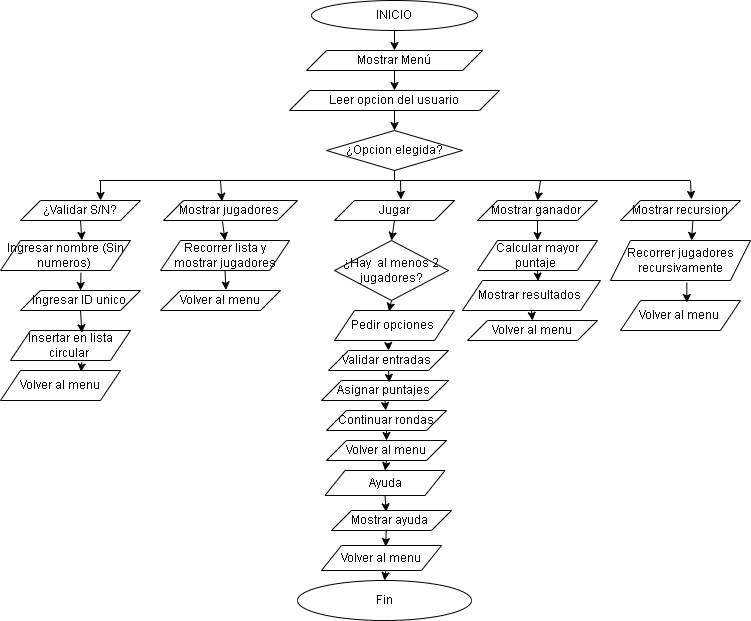

The diagram above was exported from draw.io. Its source (the exported page's mxGraphModel, read from the mxfile embedded in the PNG):
<mxGraphModel dx="1026" dy="547" grid="1" gridSize="10" guides="1" tooltips="1" connect="1" arrows="1" fold="1" page="1" pageScale="1" pageWidth="827" pageHeight="1169" math="0" shadow="0">
  <root>
    <mxCell id="0" />
    <mxCell id="1" parent="0" />
    <mxCell id="3204jr-bfJ8yrKAqwR_6-2" parent="1" style="ellipse;whiteSpace=wrap;html=1;" value="INICIO" vertex="1">
      <mxGeometry height="30" width="166" x="331" y="40" as="geometry" />
    </mxCell>
    <mxCell id="3204jr-bfJ8yrKAqwR_6-3" edge="1" parent="1" source="3204jr-bfJ8yrKAqwR_6-2" style="endArrow=classic;html=1;rounded=0;exitX=0.5;exitY=1;exitDx=0;exitDy=0;entryX=0.5;entryY=0;entryDx=0;entryDy=0;" target="3204jr-bfJ8yrKAqwR_6-9" value="">
      <mxGeometry height="50" relative="1" width="50" as="geometry">
        <mxPoint x="450" y="290" as="sourcePoint" />
        <mxPoint x="414" y="120" as="targetPoint" />
      </mxGeometry>
    </mxCell>
    <mxCell id="3204jr-bfJ8yrKAqwR_6-5" edge="1" parent="1" source="3204jr-bfJ8yrKAqwR_6-9" style="endArrow=classic;html=1;rounded=0;exitX=0.5;exitY=1;exitDx=0;exitDy=0;entryX=0.5;entryY=0;entryDx=0;entryDy=0;" target="3204jr-bfJ8yrKAqwR_6-6" value="">
      <mxGeometry height="50" relative="1" width="50" as="geometry">
        <Array as="points" />
        <mxPoint x="414" y="160" as="sourcePoint" />
        <mxPoint x="430" y="190" as="targetPoint" />
      </mxGeometry>
    </mxCell>
    <mxCell id="3204jr-bfJ8yrKAqwR_6-6" parent="1" style="shape=parallelogram;perimeter=parallelogramPerimeter;whiteSpace=wrap;html=1;fixedSize=1;" value="Leer opcion del usuario" vertex="1">
      <mxGeometry height="20" width="210" x="309" y="130" as="geometry" />
    </mxCell>
    <mxCell id="3204jr-bfJ8yrKAqwR_6-7" parent="1" style="rhombus;whiteSpace=wrap;html=1;" value="¿Opcion elegida?" vertex="1">
      <mxGeometry height="40" width="136" x="346" y="170" as="geometry" />
    </mxCell>
    <mxCell id="3204jr-bfJ8yrKAqwR_6-8" edge="1" parent="1" source="3204jr-bfJ8yrKAqwR_6-6" style="endArrow=classic;html=1;rounded=0;exitX=0.5;exitY=1;exitDx=0;exitDy=0;entryX=0.5;entryY=0;entryDx=0;entryDy=0;" target="3204jr-bfJ8yrKAqwR_6-7" value="">
      <mxGeometry height="50" relative="1" width="50" as="geometry">
        <mxPoint x="460" y="300" as="sourcePoint" />
        <mxPoint x="510" y="250" as="targetPoint" />
      </mxGeometry>
    </mxCell>
    <mxCell id="3204jr-bfJ8yrKAqwR_6-9" parent="1" style="shape=parallelogram;perimeter=parallelogramPerimeter;whiteSpace=wrap;html=1;fixedSize=1;" value="Mostrar Menú" vertex="1">
      <mxGeometry height="20" width="176" x="326" y="90" as="geometry" />
    </mxCell>
    <mxCell id="3204jr-bfJ8yrKAqwR_6-12" parent="1" style="shape=parallelogram;perimeter=parallelogramPerimeter;whiteSpace=wrap;html=1;fixedSize=1;" value="¿Validar S/N?" vertex="1">
      <mxGeometry height="20" width="120" x="40" y="240" as="geometry" />
    </mxCell>
    <mxCell id="3204jr-bfJ8yrKAqwR_6-14" parent="1" style="shape=parallelogram;perimeter=parallelogramPerimeter;whiteSpace=wrap;html=1;fixedSize=1;" value="Ingresar nombre (Sin numeros)&amp;nbsp;" vertex="1">
      <mxGeometry height="30" width="130" x="20" y="280" as="geometry" />
    </mxCell>
    <mxCell id="3204jr-bfJ8yrKAqwR_6-15" parent="1" style="shape=parallelogram;perimeter=parallelogramPerimeter;whiteSpace=wrap;html=1;fixedSize=1;" value="Insertar en lista circular&amp;nbsp;" vertex="1">
      <mxGeometry height="30" width="120" x="30" y="370" as="geometry" />
    </mxCell>
    <mxCell id="3204jr-bfJ8yrKAqwR_6-16" parent="1" style="shape=parallelogram;perimeter=parallelogramPerimeter;whiteSpace=wrap;html=1;fixedSize=1;" value="Volver al menu" vertex="1">
      <mxGeometry height="30" width="120" x="20" y="410" as="geometry" />
    </mxCell>
    <mxCell id="3204jr-bfJ8yrKAqwR_6-18" parent="1" style="shape=parallelogram;perimeter=parallelogramPerimeter;whiteSpace=wrap;html=1;fixedSize=1;" value="Ingresar ID unico&amp;nbsp;" vertex="1">
      <mxGeometry height="20" width="120" x="40" y="330" as="geometry" />
    </mxCell>
    <mxCell id="3204jr-bfJ8yrKAqwR_6-22" parent="1" style="rhombus;whiteSpace=wrap;html=1;" value="¿Hay&amp;nbsp; al menos 2 jugadores?" vertex="1">
      <mxGeometry height="60" width="114" x="354" y="280" as="geometry" />
    </mxCell>
    <mxCell id="3204jr-bfJ8yrKAqwR_6-34" parent="1" style="shape=parallelogram;perimeter=parallelogramPerimeter;whiteSpace=wrap;html=1;fixedSize=1;" value="Asignar puntajes&amp;nbsp;" vertex="1">
      <mxGeometry height="20" width="127" x="341" y="420" as="geometry" />
    </mxCell>
    <mxCell id="3204jr-bfJ8yrKAqwR_6-35" parent="1" style="shape=parallelogram;perimeter=parallelogramPerimeter;whiteSpace=wrap;html=1;fixedSize=1;" value="Validar entradas&amp;nbsp;" vertex="1">
      <mxGeometry height="20" width="120" x="348" y="390" as="geometry" />
    </mxCell>
    <mxCell id="3204jr-bfJ8yrKAqwR_6-36" parent="1" style="shape=parallelogram;perimeter=parallelogramPerimeter;whiteSpace=wrap;html=1;fixedSize=1;" value="Volver al menu" vertex="1">
      <mxGeometry height="20" width="120" x="346" y="480" as="geometry" />
    </mxCell>
    <mxCell id="3204jr-bfJ8yrKAqwR_6-37" parent="1" style="shape=parallelogram;perimeter=parallelogramPerimeter;whiteSpace=wrap;html=1;fixedSize=1;" value="Continuar rondas" vertex="1">
      <mxGeometry height="20" width="120" x="346" y="450" as="geometry" />
    </mxCell>
    <mxCell id="3204jr-bfJ8yrKAqwR_6-56" parent="1" style="shape=parallelogram;perimeter=parallelogramPerimeter;whiteSpace=wrap;html=1;fixedSize=1;" value="Volver al menu" vertex="1">
      <mxGeometry height="20" width="130" x="487" y="360" as="geometry" />
    </mxCell>
    <mxCell id="3204jr-bfJ8yrKAqwR_6-58" parent="1" style="shape=parallelogram;perimeter=parallelogramPerimeter;whiteSpace=wrap;html=1;fixedSize=1;" value="Mostrar resultados&amp;nbsp;" vertex="1">
      <mxGeometry height="30" width="138" x="482" y="320" as="geometry" />
    </mxCell>
    <mxCell id="3204jr-bfJ8yrKAqwR_6-60" parent="1" style="ellipse;whiteSpace=wrap;html=1;" value="Fin" vertex="1">
      <mxGeometry height="40" width="174" x="317" y="620" as="geometry" />
    </mxCell>
    <mxCell id="3204jr-bfJ8yrKAqwR_6-68" parent="1" style="shape=parallelogram;perimeter=parallelogramPerimeter;whiteSpace=wrap;html=1;fixedSize=1;" value="Mostrar jugadores&amp;nbsp;" vertex="1">
      <mxGeometry height="20" width="134" x="183" y="240" as="geometry" />
    </mxCell>
    <mxCell id="3204jr-bfJ8yrKAqwR_6-69" parent="1" style="shape=parallelogram;perimeter=parallelogramPerimeter;whiteSpace=wrap;html=1;fixedSize=1;" value="Jugar" vertex="1">
      <mxGeometry height="20" width="120" x="354" y="240" as="geometry" />
    </mxCell>
    <mxCell id="3204jr-bfJ8yrKAqwR_6-70" parent="1" style="shape=parallelogram;perimeter=parallelogramPerimeter;whiteSpace=wrap;html=1;fixedSize=1;" value="Mostrar ganador&amp;nbsp;" vertex="1">
      <mxGeometry height="20" width="120" x="497" y="240" as="geometry" />
    </mxCell>
    <mxCell id="3204jr-bfJ8yrKAqwR_6-71" parent="1" style="shape=parallelogram;perimeter=parallelogramPerimeter;whiteSpace=wrap;html=1;fixedSize=1;" value="Mostrar recursion" vertex="1">
      <mxGeometry height="20" width="120" x="640" y="240" as="geometry" />
    </mxCell>
    <mxCell id="3204jr-bfJ8yrKAqwR_6-72" parent="1" style="shape=parallelogram;perimeter=parallelogramPerimeter;whiteSpace=wrap;html=1;fixedSize=1;" value="Recorrer lista y mostrar jugadores" vertex="1">
      <mxGeometry height="30" width="129" x="180" y="280" as="geometry" />
    </mxCell>
    <mxCell id="3204jr-bfJ8yrKAqwR_6-73" parent="1" style="shape=parallelogram;perimeter=parallelogramPerimeter;whiteSpace=wrap;html=1;fixedSize=1;" value="Volver al menu" vertex="1">
      <mxGeometry height="20" width="120" x="180" y="330" as="geometry" />
    </mxCell>
    <mxCell id="3204jr-bfJ8yrKAqwR_6-74" parent="1" style="shape=parallelogram;perimeter=parallelogramPerimeter;whiteSpace=wrap;html=1;fixedSize=1;" value="Calcular mayor puntaje&amp;nbsp;" vertex="1">
      <mxGeometry height="30" width="120" x="497" y="280" as="geometry" />
    </mxCell>
    <mxCell id="3204jr-bfJ8yrKAqwR_6-75" parent="1" style="shape=parallelogram;perimeter=parallelogramPerimeter;whiteSpace=wrap;html=1;fixedSize=1;" value="Recorrer jugadores recursivamente" vertex="1">
      <mxGeometry height="40" width="140" x="630" y="280" as="geometry" />
    </mxCell>
    <mxCell id="3204jr-bfJ8yrKAqwR_6-76" parent="1" style="shape=parallelogram;perimeter=parallelogramPerimeter;whiteSpace=wrap;html=1;fixedSize=1;" value="Volver al menu&amp;nbsp;" vertex="1">
      <mxGeometry height="30" width="120" x="640" y="340" as="geometry" />
    </mxCell>
    <mxCell id="3204jr-bfJ8yrKAqwR_6-77" parent="1" style="shape=parallelogram;perimeter=parallelogramPerimeter;whiteSpace=wrap;html=1;fixedSize=1;" value="Pedir opciones&amp;nbsp;" vertex="1">
      <mxGeometry height="30" width="120" x="354" y="350" as="geometry" />
    </mxCell>
    <mxCell id="3204jr-bfJ8yrKAqwR_6-78" parent="1" style="shape=parallelogram;perimeter=parallelogramPerimeter;whiteSpace=wrap;html=1;fixedSize=1;" value="Ayuda" vertex="1">
      <mxGeometry height="25" width="120" x="344.5" y="510" as="geometry" />
    </mxCell>
    <mxCell id="3204jr-bfJ8yrKAqwR_6-79" parent="1" style="shape=parallelogram;perimeter=parallelogramPerimeter;whiteSpace=wrap;html=1;fixedSize=1;" value="Mostrar ayuda&amp;nbsp;" vertex="1">
      <mxGeometry height="20" width="120" x="351" y="550" as="geometry" />
    </mxCell>
    <mxCell id="3204jr-bfJ8yrKAqwR_6-80" parent="1" style="shape=parallelogram;perimeter=parallelogramPerimeter;whiteSpace=wrap;html=1;fixedSize=1;" value="Volver al menu" vertex="1">
      <mxGeometry height="25" width="120" x="341" y="585" as="geometry" />
    </mxCell>
    <mxCell id="3204jr-bfJ8yrKAqwR_6-81" edge="1" parent="1" style="endArrow=none;html=1;rounded=0;" value="">
      <mxGeometry height="50" relative="1" width="50" as="geometry">
        <mxPoint x="118.52" y="220" as="sourcePoint" />
        <mxPoint x="709.472380952381" y="220" as="targetPoint" />
      </mxGeometry>
    </mxCell>
    <mxCell id="3204jr-bfJ8yrKAqwR_6-82" edge="1" parent="1" style="endArrow=classic;html=1;rounded=0;entryX=0.667;entryY=0;entryDx=0;entryDy=0;entryPerimeter=0;" target="3204jr-bfJ8yrKAqwR_6-12" value="">
      <mxGeometry height="50" relative="1" width="50" as="geometry">
        <mxPoint x="120" y="220" as="sourcePoint" />
        <mxPoint x="220" y="130" as="targetPoint" />
      </mxGeometry>
    </mxCell>
    <mxCell id="3204jr-bfJ8yrKAqwR_6-83" edge="1" parent="1" style="endArrow=classic;html=1;rounded=0;entryX=0.436;entryY=0.04;entryDx=0;entryDy=0;entryPerimeter=0;" target="3204jr-bfJ8yrKAqwR_6-68" value="">
      <mxGeometry height="50" relative="1" width="50" as="geometry">
        <mxPoint x="240" y="220" as="sourcePoint" />
        <mxPoint x="290" y="180" as="targetPoint" />
      </mxGeometry>
    </mxCell>
    <mxCell id="3204jr-bfJ8yrKAqwR_6-84" edge="1" parent="1" style="endArrow=classic;html=1;rounded=0;entryX=0.554;entryY=-0.055;entryDx=0;entryDy=0;entryPerimeter=0;" target="3204jr-bfJ8yrKAqwR_6-69" value="">
      <mxGeometry height="50" relative="1" width="50" as="geometry">
        <mxPoint x="420" y="220" as="sourcePoint" />
        <mxPoint x="560" y="160" as="targetPoint" />
      </mxGeometry>
    </mxCell>
    <mxCell id="3204jr-bfJ8yrKAqwR_6-85" edge="1" parent="1" style="endArrow=classic;html=1;rounded=0;entryX=0.5;entryY=0;entryDx=0;entryDy=0;" target="3204jr-bfJ8yrKAqwR_6-70" value="">
      <mxGeometry height="50" relative="1" width="50" as="geometry">
        <mxPoint x="560" y="220" as="sourcePoint" />
        <mxPoint x="630" y="160" as="targetPoint" />
      </mxGeometry>
    </mxCell>
    <mxCell id="3204jr-bfJ8yrKAqwR_6-86" edge="1" parent="1" style="endArrow=classic;html=1;rounded=0;entryX=0.591;entryY=-0.055;entryDx=0;entryDy=0;entryPerimeter=0;" target="3204jr-bfJ8yrKAqwR_6-71" value="">
      <mxGeometry height="50" relative="1" width="50" as="geometry">
        <mxPoint x="710" y="220" as="sourcePoint" />
        <mxPoint x="720" y="160" as="targetPoint" />
      </mxGeometry>
    </mxCell>
    <mxCell id="3204jr-bfJ8yrKAqwR_6-87" edge="1" parent="1" source="3204jr-bfJ8yrKAqwR_6-12" style="endArrow=classic;html=1;rounded=0;exitX=0.5;exitY=1;exitDx=0;exitDy=0;entryX=0.626;entryY=-0.005;entryDx=0;entryDy=0;entryPerimeter=0;" target="3204jr-bfJ8yrKAqwR_6-14" value="">
      <mxGeometry height="50" relative="1" width="50" as="geometry">
        <mxPoint x="160" y="460" as="sourcePoint" />
        <mxPoint x="210" y="410" as="targetPoint" />
      </mxGeometry>
    </mxCell>
    <mxCell id="3204jr-bfJ8yrKAqwR_6-88" edge="1" parent="1" source="3204jr-bfJ8yrKAqwR_6-14" style="endArrow=classic;html=1;rounded=0;exitX=0.619;exitY=1.075;exitDx=0;exitDy=0;exitPerimeter=0;entryX=0.5;entryY=0;entryDx=0;entryDy=0;" target="3204jr-bfJ8yrKAqwR_6-18" value="">
      <mxGeometry height="50" relative="1" width="50" as="geometry">
        <mxPoint x="220" y="460" as="sourcePoint" />
        <mxPoint x="270" y="410" as="targetPoint" />
      </mxGeometry>
    </mxCell>
    <mxCell id="3204jr-bfJ8yrKAqwR_6-89" edge="1" parent="1" source="3204jr-bfJ8yrKAqwR_6-18" style="endArrow=classic;html=1;rounded=0;exitX=0.5;exitY=1;exitDx=0;exitDy=0;entryX=0.595;entryY=0.075;entryDx=0;entryDy=0;entryPerimeter=0;" target="3204jr-bfJ8yrKAqwR_6-15" value="">
      <mxGeometry height="50" relative="1" width="50" as="geometry">
        <mxPoint x="150" y="500" as="sourcePoint" />
        <mxPoint x="200" y="450" as="targetPoint" />
      </mxGeometry>
    </mxCell>
    <mxCell id="3204jr-bfJ8yrKAqwR_6-90" edge="1" parent="1" source="3204jr-bfJ8yrKAqwR_6-15" style="endArrow=classic;html=1;rounded=0;exitX=0.595;exitY=1.059;exitDx=0;exitDy=0;exitPerimeter=0;entryX=0.671;entryY=0.043;entryDx=0;entryDy=0;entryPerimeter=0;" target="3204jr-bfJ8yrKAqwR_6-16" value="">
      <mxGeometry height="50" relative="1" width="50" as="geometry">
        <mxPoint x="170" y="520" as="sourcePoint" />
        <mxPoint x="220" y="470" as="targetPoint" />
      </mxGeometry>
    </mxCell>
    <mxCell id="3204jr-bfJ8yrKAqwR_6-91" edge="1" parent="1" source="3204jr-bfJ8yrKAqwR_6-68" style="endArrow=classic;html=1;rounded=0;exitX=0.44;exitY=1.043;exitDx=0;exitDy=0;exitPerimeter=0;entryX=0.5;entryY=0;entryDx=0;entryDy=0;" target="3204jr-bfJ8yrKAqwR_6-72" value="">
      <mxGeometry height="50" relative="1" width="50" as="geometry">
        <mxPoint x="250" y="440" as="sourcePoint" />
        <mxPoint x="300" y="390" as="targetPoint" />
      </mxGeometry>
    </mxCell>
    <mxCell id="3204jr-bfJ8yrKAqwR_6-92" edge="1" parent="1" source="3204jr-bfJ8yrKAqwR_6-72" style="endArrow=classic;html=1;rounded=0;exitX=0.5;exitY=1;exitDx=0;exitDy=0;entryX=0.546;entryY=-0.029;entryDx=0;entryDy=0;entryPerimeter=0;" target="3204jr-bfJ8yrKAqwR_6-73" value="">
      <mxGeometry height="50" relative="1" width="50" as="geometry">
        <mxPoint x="230" y="460" as="sourcePoint" />
        <mxPoint x="280" y="410" as="targetPoint" />
      </mxGeometry>
    </mxCell>
    <mxCell id="3204jr-bfJ8yrKAqwR_6-93" edge="1" parent="1" source="3204jr-bfJ8yrKAqwR_6-69" style="endArrow=classic;html=1;rounded=0;exitX=0.5;exitY=1;exitDx=0;exitDy=0;entryX=0.5;entryY=0;entryDx=0;entryDy=0;" target="3204jr-bfJ8yrKAqwR_6-22" value="">
      <mxGeometry height="50" relative="1" width="50" as="geometry">
        <mxPoint x="390" y="350" as="sourcePoint" />
        <mxPoint x="440" y="300" as="targetPoint" />
      </mxGeometry>
    </mxCell>
    <mxCell id="3204jr-bfJ8yrKAqwR_6-94" edge="1" parent="1" source="3204jr-bfJ8yrKAqwR_6-22" style="endArrow=classic;html=1;rounded=0;exitX=0.5;exitY=1;exitDx=0;exitDy=0;entryX=0.454;entryY=0.029;entryDx=0;entryDy=0;entryPerimeter=0;" target="3204jr-bfJ8yrKAqwR_6-77" value="">
      <mxGeometry height="50" relative="1" width="50" as="geometry">
        <mxPoint x="370" y="430" as="sourcePoint" />
        <mxPoint x="420" y="380" as="targetPoint" />
      </mxGeometry>
    </mxCell>
    <mxCell id="3204jr-bfJ8yrKAqwR_6-95" edge="1" parent="1" source="3204jr-bfJ8yrKAqwR_6-77" style="endArrow=classic;html=1;rounded=0;exitX=0.448;exitY=1.1;exitDx=0;exitDy=0;exitPerimeter=0;entryX=0.5;entryY=0;entryDx=0;entryDy=0;" target="3204jr-bfJ8yrKAqwR_6-35" value="">
      <mxGeometry height="50" relative="1" width="50" as="geometry">
        <mxPoint x="420" y="440" as="sourcePoint" />
        <mxPoint x="470" y="390" as="targetPoint" />
      </mxGeometry>
    </mxCell>
    <mxCell id="3204jr-bfJ8yrKAqwR_6-96" edge="1" parent="1" source="3204jr-bfJ8yrKAqwR_6-35" style="endArrow=classic;html=1;rounded=0;exitX=0.5;exitY=1;exitDx=0;exitDy=0;entryX=0.535;entryY=0.092;entryDx=0;entryDy=0;entryPerimeter=0;" target="3204jr-bfJ8yrKAqwR_6-34" value="">
      <mxGeometry height="50" relative="1" width="50" as="geometry">
        <mxPoint x="410" y="450" as="sourcePoint" />
        <mxPoint x="460" y="400" as="targetPoint" />
      </mxGeometry>
    </mxCell>
    <mxCell id="3204jr-bfJ8yrKAqwR_6-97" edge="1" parent="1" source="3204jr-bfJ8yrKAqwR_6-34" style="endArrow=classic;html=1;rounded=0;exitX=0.5;exitY=1;exitDx=0;exitDy=0;" target="3204jr-bfJ8yrKAqwR_6-37" value="">
      <mxGeometry height="50" relative="1" width="50" as="geometry">
        <mxPoint x="520" y="530" as="sourcePoint" />
        <mxPoint x="570" y="480" as="targetPoint" />
      </mxGeometry>
    </mxCell>
    <mxCell id="3204jr-bfJ8yrKAqwR_6-98" edge="1" parent="1" source="3204jr-bfJ8yrKAqwR_6-37" style="endArrow=classic;html=1;rounded=0;exitX=0.5;exitY=1;exitDx=0;exitDy=0;entryX=0.5;entryY=0;entryDx=0;entryDy=0;" target="3204jr-bfJ8yrKAqwR_6-36" value="">
      <mxGeometry height="50" relative="1" width="50" as="geometry">
        <mxPoint x="590" y="500" as="sourcePoint" />
        <mxPoint x="640" y="450" as="targetPoint" />
      </mxGeometry>
    </mxCell>
    <mxCell id="3204jr-bfJ8yrKAqwR_6-99" edge="1" parent="1" source="3204jr-bfJ8yrKAqwR_6-36" style="endArrow=classic;html=1;rounded=0;exitX=0.5;exitY=1;exitDx=0;exitDy=0;entryX=0.5;entryY=0;entryDx=0;entryDy=0;" target="3204jr-bfJ8yrKAqwR_6-78" value="">
      <mxGeometry height="50" relative="1" width="50" as="geometry">
        <mxPoint x="560" y="500" as="sourcePoint" />
        <mxPoint x="610" y="450" as="targetPoint" />
      </mxGeometry>
    </mxCell>
    <mxCell id="3204jr-bfJ8yrKAqwR_6-100" edge="1" parent="1" source="3204jr-bfJ8yrKAqwR_6-78" style="endArrow=classic;html=1;rounded=0;exitX=0.5;exitY=1;exitDx=0;exitDy=0;entryX=0.456;entryY=0.066;entryDx=0;entryDy=0;entryPerimeter=0;" target="3204jr-bfJ8yrKAqwR_6-79" value="">
      <mxGeometry height="50" relative="1" width="50" as="geometry">
        <mxPoint x="520" y="550" as="sourcePoint" />
        <mxPoint x="570" y="500" as="targetPoint" />
      </mxGeometry>
    </mxCell>
    <mxCell id="3204jr-bfJ8yrKAqwR_6-101" edge="1" parent="1" source="3204jr-bfJ8yrKAqwR_6-79" style="endArrow=classic;html=1;rounded=0;exitX=0.456;exitY=0.961;exitDx=0;exitDy=0;exitPerimeter=0;entryX=0.535;entryY=0.042;entryDx=0;entryDy=0;entryPerimeter=0;" target="3204jr-bfJ8yrKAqwR_6-80" value="">
      <mxGeometry height="50" relative="1" width="50" as="geometry">
        <mxPoint x="430" y="530" as="sourcePoint" />
        <mxPoint x="480" y="480" as="targetPoint" />
      </mxGeometry>
    </mxCell>
    <mxCell id="3204jr-bfJ8yrKAqwR_6-102" edge="1" parent="1" source="3204jr-bfJ8yrKAqwR_6-80" style="endArrow=classic;html=1;rounded=0;exitX=0.535;exitY=1.032;exitDx=0;exitDy=0;exitPerimeter=0;entryX=0.5;entryY=0;entryDx=0;entryDy=0;" target="3204jr-bfJ8yrKAqwR_6-60" value="">
      <mxGeometry height="50" relative="1" width="50" as="geometry">
        <mxPoint x="440" y="730" as="sourcePoint" />
        <mxPoint x="490" y="680" as="targetPoint" />
      </mxGeometry>
    </mxCell>
    <mxCell id="3204jr-bfJ8yrKAqwR_6-103" edge="1" parent="1" source="3204jr-bfJ8yrKAqwR_6-70" style="endArrow=classic;html=1;rounded=0;exitX=0.5;exitY=1;exitDx=0;exitDy=0;" target="3204jr-bfJ8yrKAqwR_6-74" value="">
      <mxGeometry height="50" relative="1" width="50" as="geometry">
        <mxPoint x="590" y="260" as="sourcePoint" />
        <mxPoint x="640" y="210" as="targetPoint" />
      </mxGeometry>
    </mxCell>
    <mxCell id="3204jr-bfJ8yrKAqwR_6-104" edge="1" parent="1" source="3204jr-bfJ8yrKAqwR_6-74" style="endArrow=classic;html=1;rounded=0;exitX=0.5;exitY=1;exitDx=0;exitDy=0;entryX=0.548;entryY=0.022;entryDx=0;entryDy=0;entryPerimeter=0;" target="3204jr-bfJ8yrKAqwR_6-58" value="">
      <mxGeometry height="50" relative="1" width="50" as="geometry">
        <mxPoint x="530" y="360" as="sourcePoint" />
        <mxPoint x="580" y="310" as="targetPoint" />
      </mxGeometry>
    </mxCell>
    <mxCell id="3204jr-bfJ8yrKAqwR_6-105" edge="1" parent="1" source="3204jr-bfJ8yrKAqwR_6-58" style="endArrow=classic;html=1;rounded=0;exitX=0.5;exitY=1;exitDx=0;exitDy=0;entryX=0.5;entryY=0;entryDx=0;entryDy=0;" target="3204jr-bfJ8yrKAqwR_6-56" value="">
      <mxGeometry height="50" relative="1" width="50" as="geometry">
        <mxPoint x="470" y="480" as="sourcePoint" />
        <mxPoint x="520" y="430" as="targetPoint" />
      </mxGeometry>
    </mxCell>
    <mxCell id="3204jr-bfJ8yrKAqwR_6-106" edge="1" parent="1" source="3204jr-bfJ8yrKAqwR_6-71" style="endArrow=classic;html=1;rounded=0;exitX=0.603;exitY=1;exitDx=0;exitDy=0;exitPerimeter=0;entryX=0.579;entryY=0;entryDx=0;entryDy=0;entryPerimeter=0;" target="3204jr-bfJ8yrKAqwR_6-75" value="">
      <mxGeometry height="50" relative="1" width="50" as="geometry">
        <mxPoint x="640" y="440" as="sourcePoint" />
        <mxPoint x="690" y="390" as="targetPoint" />
      </mxGeometry>
    </mxCell>
    <mxCell id="3204jr-bfJ8yrKAqwR_6-107" edge="1" parent="1" source="3204jr-bfJ8yrKAqwR_6-75" style="endArrow=classic;html=1;rounded=0;exitX=0.545;exitY=1.05;exitDx=0;exitDy=0;exitPerimeter=0;entryX=0.553;entryY=0.067;entryDx=0;entryDy=0;entryPerimeter=0;" target="3204jr-bfJ8yrKAqwR_6-76" value="">
      <mxGeometry height="50" relative="1" width="50" as="geometry">
        <mxPoint x="560" y="440" as="sourcePoint" />
        <mxPoint x="610" y="390" as="targetPoint" />
      </mxGeometry>
    </mxCell>
    <mxCell id="3204jr-bfJ8yrKAqwR_6-108" edge="1" parent="1" source="3204jr-bfJ8yrKAqwR_6-7" style="endArrow=none;html=1;rounded=0;exitX=0.5;exitY=1;exitDx=0;exitDy=0;" value="">
      <mxGeometry height="50" relative="1" width="50" as="geometry">
        <mxPoint x="550" y="220" as="sourcePoint" />
        <mxPoint x="414" y="220" as="targetPoint" />
      </mxGeometry>
    </mxCell>
  </root>
</mxGraphModel>